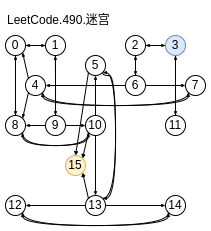

The diagram above was exported from draw.io. Its source (the exported page's mxGraphModel, read from the mxfile embedded in the PNG):
<mxGraphModel dx="703" dy="437" grid="1" gridSize="10" guides="1" tooltips="1" connect="1" arrows="1" fold="1" page="1" pageScale="1" pageWidth="827" pageHeight="1169" math="0" shadow="0">
  <root>
    <mxCell id="0" />
    <mxCell id="1" parent="0" />
    <mxCell id="e45w9gaj-uZmX68GpF5k-1" value="LeetCode.490.迷宫" style="text;html=1;strokeColor=none;fillColor=none;align=left;verticalAlign=middle;whiteSpace=wrap;rounded=0;" vertex="1" parent="1">
      <mxGeometry x="20" y="10" width="140" height="30" as="geometry" />
    </mxCell>
    <mxCell id="e45w9gaj-uZmX68GpF5k-4" style="edgeStyle=orthogonalEdgeStyle;rounded=0;orthogonalLoop=1;jettySize=auto;html=1;exitX=0.5;exitY=1;exitDx=0;exitDy=0;endArrow=classicThin;endFill=1;endSize=2;startSize=2;" edge="1" parent="1" source="e45w9gaj-uZmX68GpF5k-2" target="e45w9gaj-uZmX68GpF5k-3">
      <mxGeometry relative="1" as="geometry" />
    </mxCell>
    <mxCell id="e45w9gaj-uZmX68GpF5k-7" style="edgeStyle=orthogonalEdgeStyle;rounded=0;orthogonalLoop=1;jettySize=auto;html=1;exitX=1;exitY=0.5;exitDx=0;exitDy=0;entryX=0;entryY=0.5;entryDx=0;entryDy=0;endArrow=classicThin;endFill=1;endSize=2;startSize=2;" edge="1" parent="1" source="e45w9gaj-uZmX68GpF5k-2" target="e45w9gaj-uZmX68GpF5k-6">
      <mxGeometry relative="1" as="geometry" />
    </mxCell>
    <mxCell id="e45w9gaj-uZmX68GpF5k-2" value="0" style="ellipse;whiteSpace=wrap;html=1;aspect=fixed;" vertex="1" parent="1">
      <mxGeometry x="20" y="40" width="20" height="20" as="geometry" />
    </mxCell>
    <mxCell id="e45w9gaj-uZmX68GpF5k-5" style="edgeStyle=orthogonalEdgeStyle;rounded=0;orthogonalLoop=1;jettySize=auto;html=1;exitX=0.5;exitY=0;exitDx=0;exitDy=0;entryX=0.5;entryY=1;entryDx=0;entryDy=0;endArrow=classicThin;endFill=1;endSize=2;startSize=2;" edge="1" parent="1" source="e45w9gaj-uZmX68GpF5k-3" target="e45w9gaj-uZmX68GpF5k-2">
      <mxGeometry relative="1" as="geometry" />
    </mxCell>
    <mxCell id="e45w9gaj-uZmX68GpF5k-35" style="edgeStyle=orthogonalEdgeStyle;rounded=0;orthogonalLoop=1;jettySize=auto;html=1;exitX=1;exitY=1;exitDx=0;exitDy=0;entryX=0;entryY=1;entryDx=0;entryDy=0;curved=1;endArrow=classicThin;endFill=1;endSize=2;startSize=2;" edge="1" parent="1" source="e45w9gaj-uZmX68GpF5k-3" target="e45w9gaj-uZmX68GpF5k-28">
      <mxGeometry relative="1" as="geometry">
        <Array as="points">
          <mxPoint x="37" y="150" />
          <mxPoint x="103" y="150" />
        </Array>
      </mxGeometry>
    </mxCell>
    <mxCell id="e45w9gaj-uZmX68GpF5k-3" value="8" style="ellipse;whiteSpace=wrap;html=1;aspect=fixed;" vertex="1" parent="1">
      <mxGeometry x="20" y="120" width="20" height="20" as="geometry" />
    </mxCell>
    <mxCell id="e45w9gaj-uZmX68GpF5k-8" style="edgeStyle=orthogonalEdgeStyle;rounded=0;orthogonalLoop=1;jettySize=auto;html=1;exitX=0;exitY=0.5;exitDx=0;exitDy=0;entryX=1;entryY=0.5;entryDx=0;entryDy=0;endArrow=classicThin;endFill=1;endSize=2;startSize=2;" edge="1" parent="1" source="e45w9gaj-uZmX68GpF5k-6" target="e45w9gaj-uZmX68GpF5k-2">
      <mxGeometry relative="1" as="geometry" />
    </mxCell>
    <mxCell id="e45w9gaj-uZmX68GpF5k-30" style="edgeStyle=orthogonalEdgeStyle;rounded=0;orthogonalLoop=1;jettySize=auto;html=1;exitX=0.5;exitY=1;exitDx=0;exitDy=0;endArrow=classicThin;endFill=1;endSize=2;startSize=2;" edge="1" parent="1" source="e45w9gaj-uZmX68GpF5k-6" target="e45w9gaj-uZmX68GpF5k-29">
      <mxGeometry relative="1" as="geometry" />
    </mxCell>
    <mxCell id="e45w9gaj-uZmX68GpF5k-6" value="1" style="ellipse;whiteSpace=wrap;html=1;aspect=fixed;" vertex="1" parent="1">
      <mxGeometry x="60" y="40" width="20" height="20" as="geometry" />
    </mxCell>
    <mxCell id="e45w9gaj-uZmX68GpF5k-12" style="edgeStyle=orthogonalEdgeStyle;rounded=0;orthogonalLoop=1;jettySize=auto;html=1;exitX=0.5;exitY=1;exitDx=0;exitDy=0;entryX=0.5;entryY=0;entryDx=0;entryDy=0;endArrow=classicThin;endFill=1;endSize=2;startSize=2;" edge="1" parent="1" source="e45w9gaj-uZmX68GpF5k-9" target="e45w9gaj-uZmX68GpF5k-11">
      <mxGeometry relative="1" as="geometry" />
    </mxCell>
    <mxCell id="e45w9gaj-uZmX68GpF5k-14" style="edgeStyle=orthogonalEdgeStyle;rounded=0;orthogonalLoop=1;jettySize=auto;html=1;exitX=0;exitY=0.5;exitDx=0;exitDy=0;entryX=1;entryY=0.5;entryDx=0;entryDy=0;endArrow=classicThin;endFill=1;endSize=2;startSize=2;" edge="1" parent="1" source="e45w9gaj-uZmX68GpF5k-9" target="e45w9gaj-uZmX68GpF5k-10">
      <mxGeometry relative="1" as="geometry" />
    </mxCell>
    <mxCell id="e45w9gaj-uZmX68GpF5k-9" value="3" style="ellipse;whiteSpace=wrap;html=1;aspect=fixed;fillColor=#dae8fc;strokeColor=#6c8ebf;" vertex="1" parent="1">
      <mxGeometry x="180" y="40" width="20" height="20" as="geometry" />
    </mxCell>
    <mxCell id="e45w9gaj-uZmX68GpF5k-15" style="edgeStyle=orthogonalEdgeStyle;rounded=0;orthogonalLoop=1;jettySize=auto;html=1;exitX=1;exitY=0.5;exitDx=0;exitDy=0;endArrow=classicThin;endFill=1;endSize=2;startSize=2;" edge="1" parent="1" source="e45w9gaj-uZmX68GpF5k-10">
      <mxGeometry relative="1" as="geometry">
        <mxPoint x="180" y="50" as="targetPoint" />
      </mxGeometry>
    </mxCell>
    <mxCell id="e45w9gaj-uZmX68GpF5k-17" style="edgeStyle=orthogonalEdgeStyle;rounded=0;orthogonalLoop=1;jettySize=auto;html=1;exitX=0.5;exitY=1;exitDx=0;exitDy=0;entryX=0.5;entryY=0;entryDx=0;entryDy=0;endArrow=classicThin;endFill=1;endSize=2;startSize=2;" edge="1" parent="1" source="e45w9gaj-uZmX68GpF5k-10" target="e45w9gaj-uZmX68GpF5k-16">
      <mxGeometry relative="1" as="geometry" />
    </mxCell>
    <mxCell id="e45w9gaj-uZmX68GpF5k-10" value="2" style="ellipse;whiteSpace=wrap;html=1;aspect=fixed;" vertex="1" parent="1">
      <mxGeometry x="140" y="40" width="20" height="20" as="geometry" />
    </mxCell>
    <mxCell id="e45w9gaj-uZmX68GpF5k-13" style="edgeStyle=orthogonalEdgeStyle;rounded=0;orthogonalLoop=1;jettySize=auto;html=1;exitX=0.5;exitY=0;exitDx=0;exitDy=0;entryX=0.5;entryY=1;entryDx=0;entryDy=0;endArrow=classicThin;endFill=1;endSize=2;startSize=2;" edge="1" parent="1" source="e45w9gaj-uZmX68GpF5k-11" target="e45w9gaj-uZmX68GpF5k-9">
      <mxGeometry relative="1" as="geometry" />
    </mxCell>
    <mxCell id="e45w9gaj-uZmX68GpF5k-11" value="11" style="ellipse;whiteSpace=wrap;html=1;aspect=fixed;" vertex="1" parent="1">
      <mxGeometry x="180" y="120" width="20" height="20" as="geometry" />
    </mxCell>
    <mxCell id="e45w9gaj-uZmX68GpF5k-18" style="edgeStyle=orthogonalEdgeStyle;rounded=0;orthogonalLoop=1;jettySize=auto;html=1;exitX=0.5;exitY=0;exitDx=0;exitDy=0;entryX=0.5;entryY=1;entryDx=0;entryDy=0;endArrow=classicThin;endFill=1;endSize=2;startSize=2;" edge="1" parent="1" source="e45w9gaj-uZmX68GpF5k-16" target="e45w9gaj-uZmX68GpF5k-10">
      <mxGeometry relative="1" as="geometry" />
    </mxCell>
    <mxCell id="e45w9gaj-uZmX68GpF5k-20" style="edgeStyle=orthogonalEdgeStyle;rounded=0;orthogonalLoop=1;jettySize=auto;html=1;exitX=0;exitY=0.5;exitDx=0;exitDy=0;entryX=1;entryY=0.5;entryDx=0;entryDy=0;endArrow=classicThin;endFill=1;endSize=2;startSize=2;" edge="1" parent="1" source="e45w9gaj-uZmX68GpF5k-16" target="e45w9gaj-uZmX68GpF5k-19">
      <mxGeometry relative="1" as="geometry" />
    </mxCell>
    <mxCell id="e45w9gaj-uZmX68GpF5k-22" style="edgeStyle=orthogonalEdgeStyle;rounded=0;orthogonalLoop=1;jettySize=auto;html=1;exitX=1;exitY=0.5;exitDx=0;exitDy=0;entryX=0;entryY=0.5;entryDx=0;entryDy=0;endArrow=classicThin;endFill=1;endSize=2;startSize=2;" edge="1" parent="1" source="e45w9gaj-uZmX68GpF5k-16" target="e45w9gaj-uZmX68GpF5k-21">
      <mxGeometry relative="1" as="geometry" />
    </mxCell>
    <mxCell id="e45w9gaj-uZmX68GpF5k-23" style="edgeStyle=orthogonalEdgeStyle;rounded=0;orthogonalLoop=1;jettySize=auto;html=1;exitX=1;exitY=1;exitDx=0;exitDy=0;entryX=0;entryY=1;entryDx=0;entryDy=0;curved=1;endArrow=classicThin;endFill=1;endSize=2;startSize=2;" edge="1" parent="1" source="e45w9gaj-uZmX68GpF5k-19" target="e45w9gaj-uZmX68GpF5k-21">
      <mxGeometry relative="1" as="geometry">
        <Array as="points">
          <mxPoint x="57" y="110" />
          <mxPoint x="203" y="110" />
        </Array>
      </mxGeometry>
    </mxCell>
    <mxCell id="e45w9gaj-uZmX68GpF5k-26" style="rounded=0;orthogonalLoop=1;jettySize=auto;html=1;exitX=0;exitY=0;exitDx=0;exitDy=0;entryX=1;entryY=1;entryDx=0;entryDy=0;endArrow=classicThin;endFill=1;endSize=2;startSize=2;" edge="1" parent="1" source="e45w9gaj-uZmX68GpF5k-19" target="e45w9gaj-uZmX68GpF5k-2">
      <mxGeometry relative="1" as="geometry" />
    </mxCell>
    <mxCell id="e45w9gaj-uZmX68GpF5k-27" style="rounded=0;orthogonalLoop=1;jettySize=auto;html=1;exitX=0;exitY=1;exitDx=0;exitDy=0;entryX=1;entryY=0;entryDx=0;entryDy=0;endArrow=classicThin;endFill=1;endSize=2;startSize=2;" edge="1" parent="1" source="e45w9gaj-uZmX68GpF5k-19" target="e45w9gaj-uZmX68GpF5k-3">
      <mxGeometry relative="1" as="geometry" />
    </mxCell>
    <mxCell id="e45w9gaj-uZmX68GpF5k-19" value="4" style="ellipse;whiteSpace=wrap;html=1;aspect=fixed;" vertex="1" parent="1">
      <mxGeometry x="40" y="80" width="20" height="20" as="geometry" />
    </mxCell>
    <mxCell id="e45w9gaj-uZmX68GpF5k-25" style="edgeStyle=orthogonalEdgeStyle;rounded=0;orthogonalLoop=1;jettySize=auto;html=1;exitX=0;exitY=1;exitDx=0;exitDy=0;entryX=1;entryY=1;entryDx=0;entryDy=0;curved=1;endArrow=classicThin;endFill=1;endSize=2;startSize=2;" edge="1" parent="1" source="e45w9gaj-uZmX68GpF5k-21" target="e45w9gaj-uZmX68GpF5k-19">
      <mxGeometry relative="1" as="geometry">
        <Array as="points">
          <mxPoint x="203" y="110" />
          <mxPoint x="57" y="110" />
        </Array>
      </mxGeometry>
    </mxCell>
    <mxCell id="e45w9gaj-uZmX68GpF5k-21" value="7" style="ellipse;whiteSpace=wrap;html=1;aspect=fixed;" vertex="1" parent="1">
      <mxGeometry x="200" y="80" width="20" height="20" as="geometry" />
    </mxCell>
    <mxCell id="e45w9gaj-uZmX68GpF5k-34" style="edgeStyle=orthogonalEdgeStyle;rounded=0;orthogonalLoop=1;jettySize=auto;html=1;exitX=0;exitY=1;exitDx=0;exitDy=0;entryX=1;entryY=1;entryDx=0;entryDy=0;curved=1;endArrow=classicThin;endFill=1;endSize=2;startSize=2;" edge="1" parent="1" source="e45w9gaj-uZmX68GpF5k-28" target="e45w9gaj-uZmX68GpF5k-3">
      <mxGeometry relative="1" as="geometry">
        <Array as="points">
          <mxPoint x="103" y="150" />
          <mxPoint x="37" y="150" />
        </Array>
      </mxGeometry>
    </mxCell>
    <mxCell id="e45w9gaj-uZmX68GpF5k-37" style="edgeStyle=orthogonalEdgeStyle;rounded=0;orthogonalLoop=1;jettySize=auto;html=1;exitX=0.5;exitY=0;exitDx=0;exitDy=0;entryX=0.5;entryY=1;entryDx=0;entryDy=0;endArrow=classicThin;endFill=1;endSize=2;startSize=2;" edge="1" parent="1" source="e45w9gaj-uZmX68GpF5k-28" target="e45w9gaj-uZmX68GpF5k-36">
      <mxGeometry relative="1" as="geometry" />
    </mxCell>
    <mxCell id="e45w9gaj-uZmX68GpF5k-41" style="edgeStyle=orthogonalEdgeStyle;rounded=0;orthogonalLoop=1;jettySize=auto;html=1;exitX=0.5;exitY=1;exitDx=0;exitDy=0;entryX=0.5;entryY=0;entryDx=0;entryDy=0;endArrow=classicThin;endFill=1;endSize=2;startSize=2;" edge="1" parent="1" source="e45w9gaj-uZmX68GpF5k-28" target="e45w9gaj-uZmX68GpF5k-38">
      <mxGeometry relative="1" as="geometry">
        <mxPoint x="110" y="160" as="targetPoint" />
      </mxGeometry>
    </mxCell>
    <mxCell id="e45w9gaj-uZmX68GpF5k-55" style="rounded=0;orthogonalLoop=1;jettySize=auto;html=1;exitX=0;exitY=1;exitDx=0;exitDy=0;entryX=1;entryY=0;entryDx=0;entryDy=0;endSize=2;startSize=2;" edge="1" parent="1" source="e45w9gaj-uZmX68GpF5k-28" target="e45w9gaj-uZmX68GpF5k-53">
      <mxGeometry relative="1" as="geometry" />
    </mxCell>
    <mxCell id="e45w9gaj-uZmX68GpF5k-28" value="10" style="ellipse;whiteSpace=wrap;html=1;aspect=fixed;" vertex="1" parent="1">
      <mxGeometry x="100" y="120" width="20" height="20" as="geometry" />
    </mxCell>
    <mxCell id="e45w9gaj-uZmX68GpF5k-31" style="edgeStyle=orthogonalEdgeStyle;rounded=0;orthogonalLoop=1;jettySize=auto;html=1;exitX=0.5;exitY=0;exitDx=0;exitDy=0;endArrow=classicThin;endFill=1;endSize=2;startSize=2;" edge="1" parent="1" source="e45w9gaj-uZmX68GpF5k-29">
      <mxGeometry relative="1" as="geometry">
        <mxPoint x="69.85714285714289" y="60" as="targetPoint" />
      </mxGeometry>
    </mxCell>
    <mxCell id="e45w9gaj-uZmX68GpF5k-32" style="edgeStyle=orthogonalEdgeStyle;rounded=0;orthogonalLoop=1;jettySize=auto;html=1;exitX=0;exitY=0.5;exitDx=0;exitDy=0;entryX=1;entryY=0.5;entryDx=0;entryDy=0;endArrow=classicThin;endFill=1;endSize=2;startSize=2;" edge="1" parent="1" source="e45w9gaj-uZmX68GpF5k-29" target="e45w9gaj-uZmX68GpF5k-3">
      <mxGeometry relative="1" as="geometry" />
    </mxCell>
    <mxCell id="e45w9gaj-uZmX68GpF5k-33" style="edgeStyle=orthogonalEdgeStyle;rounded=0;orthogonalLoop=1;jettySize=auto;html=1;exitX=1;exitY=0.5;exitDx=0;exitDy=0;entryX=0;entryY=0.5;entryDx=0;entryDy=0;endArrow=classicThin;endFill=1;endSize=2;startSize=2;" edge="1" parent="1" source="e45w9gaj-uZmX68GpF5k-29" target="e45w9gaj-uZmX68GpF5k-28">
      <mxGeometry relative="1" as="geometry" />
    </mxCell>
    <mxCell id="e45w9gaj-uZmX68GpF5k-29" value="9" style="ellipse;whiteSpace=wrap;html=1;aspect=fixed;" vertex="1" parent="1">
      <mxGeometry x="60" y="120" width="20" height="20" as="geometry" />
    </mxCell>
    <mxCell id="e45w9gaj-uZmX68GpF5k-16" value="6" style="ellipse;whiteSpace=wrap;html=1;aspect=fixed;" vertex="1" parent="1">
      <mxGeometry x="140" y="80" width="20" height="20" as="geometry" />
    </mxCell>
    <mxCell id="e45w9gaj-uZmX68GpF5k-44" style="edgeStyle=orthogonalEdgeStyle;rounded=0;orthogonalLoop=1;jettySize=auto;html=1;exitX=1;exitY=1;exitDx=0;exitDy=0;entryX=1;entryY=0;entryDx=0;entryDy=0;curved=1;endArrow=classicThin;endFill=1;endSize=2;startSize=2;" edge="1" parent="1" source="e45w9gaj-uZmX68GpF5k-36">
      <mxGeometry relative="1" as="geometry">
        <mxPoint x="109.97" y="80" as="sourcePoint" />
        <mxPoint x="117.04106781186553" y="202.92893218813447" as="targetPoint" />
        <Array as="points">
          <mxPoint x="117" y="80" />
          <mxPoint x="130" y="80" />
          <mxPoint x="130" y="203" />
        </Array>
      </mxGeometry>
    </mxCell>
    <mxCell id="e45w9gaj-uZmX68GpF5k-56" style="rounded=0;orthogonalLoop=1;jettySize=auto;html=1;exitX=0;exitY=1;exitDx=0;exitDy=0;entryX=0.5;entryY=0;entryDx=0;entryDy=0;endSize=2;startSize=2;" edge="1" parent="1" source="e45w9gaj-uZmX68GpF5k-36" target="e45w9gaj-uZmX68GpF5k-53">
      <mxGeometry relative="1" as="geometry" />
    </mxCell>
    <mxCell id="e45w9gaj-uZmX68GpF5k-36" value="5" style="ellipse;whiteSpace=wrap;html=1;aspect=fixed;" vertex="1" parent="1">
      <mxGeometry x="100" y="60" width="20" height="20" as="geometry" />
    </mxCell>
    <mxCell id="e45w9gaj-uZmX68GpF5k-45" style="edgeStyle=orthogonalEdgeStyle;rounded=0;orthogonalLoop=1;jettySize=auto;html=1;exitX=1;exitY=0;exitDx=0;exitDy=0;entryX=1;entryY=1;entryDx=0;entryDy=0;curved=1;endArrow=classicThin;endFill=1;endSize=2;startSize=2;" edge="1" parent="1" source="e45w9gaj-uZmX68GpF5k-38" target="e45w9gaj-uZmX68GpF5k-36">
      <mxGeometry relative="1" as="geometry">
        <Array as="points">
          <mxPoint x="130" y="203" />
          <mxPoint x="130" y="77" />
        </Array>
      </mxGeometry>
    </mxCell>
    <mxCell id="e45w9gaj-uZmX68GpF5k-51" style="edgeStyle=orthogonalEdgeStyle;rounded=0;orthogonalLoop=1;jettySize=auto;html=1;exitX=1;exitY=0.5;exitDx=0;exitDy=0;entryX=0;entryY=0.5;entryDx=0;entryDy=0;endArrow=classicThin;endFill=1;endSize=2;startSize=2;" edge="1" parent="1" source="e45w9gaj-uZmX68GpF5k-38" target="e45w9gaj-uZmX68GpF5k-47">
      <mxGeometry relative="1" as="geometry" />
    </mxCell>
    <mxCell id="e45w9gaj-uZmX68GpF5k-52" style="edgeStyle=orthogonalEdgeStyle;rounded=0;orthogonalLoop=1;jettySize=auto;html=1;exitX=0;exitY=0.5;exitDx=0;exitDy=0;entryX=1;entryY=0.5;entryDx=0;entryDy=0;endArrow=classicThin;endFill=1;endSize=2;startSize=2;" edge="1" parent="1" source="e45w9gaj-uZmX68GpF5k-38" target="e45w9gaj-uZmX68GpF5k-46">
      <mxGeometry relative="1" as="geometry" />
    </mxCell>
    <mxCell id="e45w9gaj-uZmX68GpF5k-54" style="rounded=0;orthogonalLoop=1;jettySize=auto;html=1;exitX=0;exitY=0;exitDx=0;exitDy=0;entryX=1;entryY=1;entryDx=0;entryDy=0;endSize=2;startSize=2;" edge="1" parent="1" source="e45w9gaj-uZmX68GpF5k-38" target="e45w9gaj-uZmX68GpF5k-53">
      <mxGeometry relative="1" as="geometry" />
    </mxCell>
    <mxCell id="e45w9gaj-uZmX68GpF5k-38" value="13" style="ellipse;whiteSpace=wrap;html=1;aspect=fixed;" vertex="1" parent="1">
      <mxGeometry x="100" y="200" width="20" height="20" as="geometry" />
    </mxCell>
    <mxCell id="e45w9gaj-uZmX68GpF5k-49" style="edgeStyle=orthogonalEdgeStyle;rounded=0;orthogonalLoop=1;jettySize=auto;html=1;exitX=1;exitY=1;exitDx=0;exitDy=0;entryX=0;entryY=1;entryDx=0;entryDy=0;curved=1;endArrow=classicThin;endFill=1;endSize=2;startSize=2;" edge="1" parent="1" source="e45w9gaj-uZmX68GpF5k-46" target="e45w9gaj-uZmX68GpF5k-47">
      <mxGeometry relative="1" as="geometry">
        <Array as="points">
          <mxPoint x="37" y="230" />
          <mxPoint x="183" y="230" />
        </Array>
      </mxGeometry>
    </mxCell>
    <mxCell id="e45w9gaj-uZmX68GpF5k-46" value="12" style="ellipse;whiteSpace=wrap;html=1;aspect=fixed;" vertex="1" parent="1">
      <mxGeometry x="20" y="200" width="20" height="20" as="geometry" />
    </mxCell>
    <mxCell id="e45w9gaj-uZmX68GpF5k-50" style="edgeStyle=orthogonalEdgeStyle;rounded=0;orthogonalLoop=1;jettySize=auto;html=1;exitX=0;exitY=1;exitDx=0;exitDy=0;entryX=1;entryY=1;entryDx=0;entryDy=0;curved=1;endArrow=classicThin;endFill=1;endSize=2;startSize=2;" edge="1" parent="1" source="e45w9gaj-uZmX68GpF5k-47" target="e45w9gaj-uZmX68GpF5k-46">
      <mxGeometry relative="1" as="geometry">
        <Array as="points">
          <mxPoint x="183" y="230" />
          <mxPoint x="37" y="230" />
        </Array>
      </mxGeometry>
    </mxCell>
    <mxCell id="e45w9gaj-uZmX68GpF5k-47" value="14" style="ellipse;whiteSpace=wrap;html=1;aspect=fixed;" vertex="1" parent="1">
      <mxGeometry x="180" y="200" width="20" height="20" as="geometry" />
    </mxCell>
    <mxCell id="e45w9gaj-uZmX68GpF5k-53" value="15" style="ellipse;whiteSpace=wrap;html=1;aspect=fixed;fillColor=#fff2cc;strokeColor=#d6b656;" vertex="1" parent="1">
      <mxGeometry x="80" y="160" width="20" height="20" as="geometry" />
    </mxCell>
  </root>
</mxGraphModel>